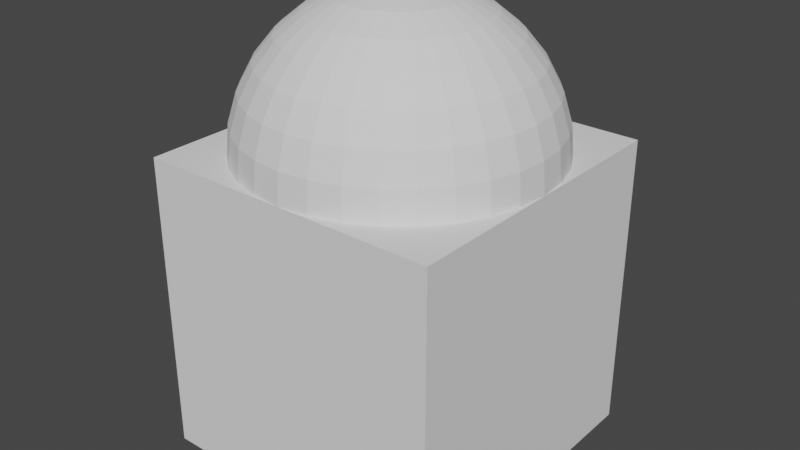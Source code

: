 # Source: test.blend  (saved by Blender 3.2.14; exported with 4.5.12 LTS)
import bpy
from mathutils import Matrix  # noqa: F401  (used for matrix-valued properties, if any)

bpy.ops.wm.read_factory_settings(use_empty=True)
scene = bpy.context.scene
scene.name = 'Scene'

# ---- collections
col_collection = bpy.data.collections.new('Collection'); scene.collection.children.link(col_collection)

# ---- world
world_world = bpy.data.worlds.new('World'); scene.world = world_world
world_world.use_nodes = True; world_world.node_tree.nodes.clear()
_N = world_world.node_tree.nodes; _L = world_world.node_tree.links
n0 = _N.new('ShaderNodeOutputWorld'); n0.name = 'World Output'; n0.location = (300, 300)
n1 = _N.new('ShaderNodeBackground'); n1.name = 'Background'; n1.location = (10, 300)
n1.inputs[0].default_value = (0.05088, 0.05088, 0.05088, 1.0)
_L.new(n1.outputs[0], n0.inputs[0])
n0.is_active_output = True
world_world.color = (0.05088, 0.05088, 0.05088)
world_world.use_sun_shadow = False
world_world.sun_shadow_jitter_overblur = 0.0

# ---- meshes
me_untitled_002 = bpy.data.meshes.new('untitled.002')
me_untitled_002.from_pydata([(-1.0, 1.0, 1.0), (-1.0, 0.302, 0.302), (-1.0, 0.2549, 0.3415), (-1.0, 0.1758, 0.3845), (-1.0, -0.373, -0.2895), (-1.0, -0.3349, -0.3349), (-1.0, -1.0, -1.0), (-1.0, -0.4156, -0.2124), (-1.0, -1.0, 1.0), (-1.0, 0.08972, 0.4111), (-1.0, -0.4425, -0.1282), (-1.0, -4.022e-08, 0.4201), (-1.0, -0.08972, 0.4111), (-1.0, -0.4526, -0.04016), (-1.0, -0.4453, 0.04847), (-1.0, -0.1758, 0.3845), (-1.0, -0.2549, 0.3415), (-1.0, -0.4208, 0.1342), (-1.0, -0.3797, 0.2137), (-1.0, -0.3237, 0.2837), (-1.0, -0.3165, -0.3568), (-1.0, -0.2481, -0.4117), (-1.0, 0.3237, 0.2837), (-1.0, 0.3797, 0.2137), (-1.0, -0.1707, -0.4524), (-1.0, -0.08693, -0.4774), (-1.0, 0.4208, 0.1342), (-1.0, 0.4453, 0.04847), (-1.0, 1.0, -1.0), (-1.0, 6.046e-08, -0.4858), (-1.0, 0.4526, -0.04016), (-1.0, 0.08693, -0.4774), (-1.0, 0.1707, -0.4524), (-1.0, 0.4425, -0.1282), (-1.0, 0.4156, -0.2124), (-1.0, 0.2481, -0.4117), (-1.0, 0.3165, -0.3568), (-1.0, 0.373, -0.2895), (1.0, 1.0, 1.0), (1.0, 1.0, -1.0), (1.0, -1.0, 1.0), (1.0, -1.0, -1.0), (0.5556, 0.8315, 1.0), (0.7071, 0.7071, 1.0), (0.7071, -0.7071, 1.0), (0.5556, -0.8315, 1.0), (0.3827, -0.9239, 1.0), (0.3827, 0.9239, 1.0), (0.1951, 0.9808, 1.0), (0.1951, -0.9808, 1.0), (-2.66e-07, -1.0, 1.0), (5.384e-07, 1.0, 1.0), (-0.1951, -0.9808, 1.0), (-0.1951, 0.9808, 1.0), (-0.3827, 0.9239, 1.0), (-0.3827, -0.9239, 1.0), (-0.5556, -0.8315, 1.0), (-0.5556, 0.8315, 1.0), (-0.7071, 0.7071, 1.0), (-0.7071, -0.7071, 1.0), (-0.8315, -0.5556, 1.0), (-0.8315, 0.5556, 1.0), (-0.9239, 0.3827, 1.0), (-0.9239, -0.3827, 1.0), (-0.9808, -0.1951, 1.0), (-0.9808, 0.1951, 1.0), (-1.0, 3.856e-07, 1.0), (0.8315, 0.5556, 1.0), (0.9239, 0.3827, 1.0), (0.8315, -0.5556, 1.0), (0.9239, -0.3827, 1.0), (0.9808, 0.1951, 1.0), (1.0, -1.656e-07, 1.0), (0.9808, -0.1951, 1.0), (0.0, 0.9239, 1.383), (0.0, 0.8315, 1.555), (0.1622, 0.8155, 1.555), (0.1802, 0.9061, 1.383), (0.0, 0.9808, 1.195), (0.1913, 0.9619, 1.195), (0.0, 0.1951, 1.981), (-8.077e-08, -1.209e-07, 2.0), (0.03806, 0.1913, 1.981), (0.0, 0.3827, 1.924), (0.07466, 0.3753, 1.924), (0.0, 0.5556, 1.831), (0.1084, 0.5449, 1.831), (0.0, 0.7071, 1.707), (0.1379, 0.6935, 1.707), (0.2706, 0.6533, 1.707), (0.3182, 0.7682, 1.555), (0.3536, 0.8536, 1.383), (0.3753, 0.9061, 1.195), (0.07466, 0.1802, 1.981), (0.1464, 0.3536, 1.924), (0.2126, 0.5133, 1.831), (0.1084, 0.1622, 1.981), (0.2126, 0.3182, 1.924), (0.3087, 0.4619, 1.831), (0.3928, 0.5879, 1.707), (0.4619, 0.6913, 1.555), (0.5133, 0.7682, 1.383), (0.5449, 0.8155, 1.195), (0.5, 0.5, 1.707), (0.5879, 0.5879, 1.555), (0.6533, 0.6533, 1.383), (0.6935, 0.6935, 1.195), (0.1379, 0.1379, 1.981), (0.2706, 0.2706, 1.924), (0.3928, 0.3928, 1.831), (0.1622, 0.1084, 1.981), (0.3182, 0.2126, 1.924), (0.4619, 0.3087, 1.831), (0.5879, 0.3928, 1.707), (0.6913, 0.4619, 1.555), (0.7682, 0.5133, 1.383), (0.8155, 0.5449, 1.195), (0.7682, 0.3182, 1.555), (0.8536, 0.3536, 1.383), (0.9061, 0.3753, 1.195), (0.1802, 0.07466, 1.981), (0.3536, 0.1464, 1.924), (0.5133, 0.2126, 1.831), (0.6533, 0.2706, 1.707), (0.1913, 0.03806, 1.981), (0.3753, 0.07466, 1.924), (0.5449, 0.1084, 1.831), (0.6935, 0.1379, 1.707), (0.8155, 0.1622, 1.555), (0.9061, 0.1802, 1.383), (0.9619, 0.1913, 1.195), (0.8315, -9.109e-08, 1.555), (0.9239, -1.658e-08, 1.383), (0.9808, -9.109e-08, 1.195), (0.1951, -6.874e-08, 1.981), (0.3827, -1.209e-07, 1.924), (0.5556, -1.134e-07, 1.831), (0.7071, -4.638e-08, 1.707), (0.3753, -0.07466, 1.924), (0.5449, -0.1084, 1.831), (0.6935, -0.1379, 1.707), (0.8155, -0.1622, 1.555), (0.9061, -0.1802, 1.383), (0.9619, -0.1913, 1.195), (0.1913, -0.03806, 1.981), (0.8536, -0.3536, 1.383), (0.9061, -0.3753, 1.195), (0.1802, -0.07466, 1.981), (0.3536, -0.1464, 1.924), (0.5133, -0.2126, 1.831), (0.6533, -0.2706, 1.707), (0.7682, -0.3182, 1.555), (0.4619, -0.3087, 1.831), (0.5879, -0.3928, 1.707), (0.6913, -0.4619, 1.555), (0.7682, -0.5133, 1.383), (0.8155, -0.5449, 1.195), (0.1622, -0.1084, 1.981), (0.3182, -0.2126, 1.924), (0.6935, -0.6935, 1.195), (0.1379, -0.1379, 1.981), (0.2706, -0.2706, 1.924), (0.3928, -0.3928, 1.831), (0.5, -0.5, 1.707), (0.5879, -0.5879, 1.555), (0.6533, -0.6533, 1.383), (0.3087, -0.4619, 1.831), (0.3928, -0.5879, 1.707), (0.4619, -0.6913, 1.555), (0.5133, -0.7682, 1.383), (0.5449, -0.8155, 1.195), (0.1084, -0.1622, 1.981), (0.2126, -0.3182, 1.924), (0.3753, -0.9061, 1.195), (0.07466, -0.1802, 1.981), (0.1464, -0.3536, 1.924), (0.2126, -0.5133, 1.831), (0.2706, -0.6533, 1.707), (0.3182, -0.7682, 1.555), (0.3536, -0.8536, 1.383), (0.1379, -0.6935, 1.707), (0.1622, -0.8155, 1.555), (0.1802, -0.9061, 1.383), (0.1913, -0.9619, 1.195), (0.03806, -0.1913, 1.981), (0.07466, -0.3753, 1.924), (0.1084, -0.5449, 1.831), (2.154e-09, -0.1951, 1.981), (-2.765e-08, -0.3827, 1.924), (-6.49e-08, -0.5556, 1.831), (4.686e-08, -0.7071, 1.707), (-1.275e-08, -0.8315, 1.555), (1.706e-08, -0.9239, 1.383), (-7.235e-08, -0.9808, 1.195), (-0.1379, -0.6935, 1.707), (-0.1622, -0.8155, 1.555), (-0.1802, -0.9061, 1.383), (-0.1913, -0.9619, 1.195), (-0.03806, -0.1913, 1.981), (-0.07466, -0.3753, 1.924), (-0.1084, -0.5449, 1.831), (-0.07466, -0.1802, 1.981), (-0.1464, -0.3536, 1.924), (-0.2126, -0.5133, 1.831), (-0.2706, -0.6533, 1.707), (-0.3182, -0.7682, 1.555), (-0.3536, -0.8536, 1.383), (-0.3753, -0.9061, 1.195), (-0.4619, -0.6913, 1.555), (-0.5133, -0.7682, 1.383), (-0.5449, -0.8155, 1.195), (-0.1084, -0.1622, 1.981), (-0.2126, -0.3182, 1.924), (-0.3087, -0.4619, 1.831), (-0.3928, -0.5879, 1.707), (-0.2706, -0.2706, 1.924), (-0.3928, -0.3928, 1.831), (-0.5, -0.5, 1.707), (-0.5879, -0.5879, 1.555), (-0.6533, -0.6533, 1.383), (-0.6935, -0.6935, 1.195), (-0.1379, -0.1379, 1.981), (-0.7682, -0.5133, 1.383), (-0.8155, -0.5449, 1.195), (-0.1622, -0.1084, 1.981), (-0.3182, -0.2126, 1.924), (-0.4619, -0.3087, 1.831), (-0.5879, -0.3928, 1.707), (-0.6913, -0.4619, 1.555), (-0.3536, -0.1464, 1.924), (-0.5133, -0.2126, 1.831), (-0.6533, -0.2706, 1.707), (-0.7682, -0.3182, 1.555), (-0.8536, -0.3536, 1.383), (-0.9061, -0.3753, 1.195), (-0.1802, -0.07466, 1.981), (-0.9061, -0.1802, 1.383), (-0.9619, -0.1913, 1.195), (-0.1913, -0.03806, 1.981), (-0.3753, -0.07466, 1.924), (-0.5449, -0.1084, 1.831), (-0.6935, -0.1379, 1.707), (-0.8155, -0.1622, 1.555), (-0.5556, 5.771e-09, 1.831), (-0.7071, -9.109e-08, 1.707), (-0.8315, -4.638e-08, 1.555), (-0.9239, -1.68e-09, 1.383), (-0.9808, 7.283e-08, 1.195), (-0.1951, -7.246e-08, 1.981), (-0.3827, -4.638e-08, 1.924), (-0.9619, 0.1913, 1.195), (-0.1913, 0.03806, 1.981), (-0.3753, 0.07466, 1.924), (-0.5449, 0.1084, 1.831), (-0.6935, 0.1379, 1.707), (-0.8155, 0.1622, 1.555), (-0.9061, 0.1802, 1.383), (-0.5133, 0.2126, 1.831), (-0.6533, 0.2706, 1.707), (-0.7682, 0.3182, 1.555), (-0.8536, 0.3536, 1.383), (-0.9061, 0.3753, 1.195), (-0.1802, 0.07466, 1.981), (-0.3536, 0.1464, 1.924), (-0.8155, 0.5449, 1.195), (-0.1622, 0.1084, 1.981), (-0.3182, 0.2126, 1.924), (-0.4619, 0.3087, 1.831), (-0.5879, 0.3928, 1.707), (-0.6913, 0.4619, 1.555), (-0.7682, 0.5133, 1.383), (-0.5, 0.5, 1.707), (-0.5879, 0.5879, 1.555), (-0.6533, 0.6533, 1.383), (-0.6935, 0.6935, 1.195), (-0.1379, 0.1379, 1.981), (-0.2706, 0.2706, 1.924), (-0.3928, 0.3928, 1.831), (-0.1084, 0.1622, 1.981), (-0.2126, 0.3182, 1.924), (-0.3087, 0.4619, 1.831), (-0.3928, 0.5879, 1.707), (-0.4619, 0.6913, 1.555), (-0.5133, 0.7682, 1.383), (-0.5449, 0.8155, 1.195), (-0.3182, 0.7682, 1.555), (-0.3536, 0.8536, 1.383), (-0.3753, 0.9061, 1.195), (-0.07466, 0.1802, 1.981), (-0.1464, 0.3536, 1.924), (-0.2126, 0.5133, 1.831), (-0.2706, 0.6533, 1.707), (-0.03806, 0.1913, 1.981), (-0.07466, 0.3753, 1.924), (-0.1084, 0.5449, 1.831), (-0.1379, 0.6935, 1.707), (-0.1622, 0.8155, 1.555), (-0.1802, 0.9061, 1.383), (-0.1913, 0.9619, 1.195), (-0.09522, 1.437e-07, -0.06927)], [], [(0, 1, 2), (0, 2, 3), (4, 5, 6), (7, 4, 6), (8, 0, 3), (8, 3, 9), (7, 6, 8), (10, 7, 8), (8, 9, 11), (8, 11, 12), (13, 10, 8), (14, 13, 8), (8, 12, 15), (8, 15, 16), (17, 14, 8), (18, 17, 8), (8, 16, 19), (8, 19, 18), (6, 5, 20), (6, 20, 21), (22, 1, 0), (23, 22, 0), (6, 21, 24), (6, 24, 25), (26, 23, 0), (27, 26, 0), (28, 6, 25), (28, 25, 29), (27, 0, 28), (30, 27, 28), (28, 29, 31), (28, 31, 32), (33, 30, 28), (34, 33, 28), (28, 32, 35), (28, 35, 36), (37, 34, 28), (36, 37, 28), (28, 0, 38), (28, 38, 39), (39, 38, 40), (39, 40, 41), (41, 40, 8), (41, 8, 6), (28, 39, 41), (28, 41, 6), (42, 43, 38), (40, 44, 45), (40, 45, 46), (47, 42, 38), (48, 47, 38), (40, 46, 49), (40, 49, 50), (51, 48, 38), (51, 38, 0), (8, 40, 50), (8, 50, 52), (53, 51, 0), (54, 53, 0), (8, 52, 55), (8, 55, 56), (57, 54, 0), (58, 57, 0), (8, 56, 59), (8, 59, 60), (61, 58, 0), (62, 61, 0), (8, 60, 63), (8, 63, 64), (65, 62, 0), (8, 64, 66), (66, 65, 0), (0, 8, 66), (38, 43, 67), (38, 67, 68), (69, 44, 40), (70, 69, 40), (38, 68, 71), (38, 71, 72), (73, 70, 40), (40, 38, 72), (40, 72, 73), (74, 75, 76), (74, 76, 77), (78, 74, 77), (78, 77, 79), (78, 79, 48), (78, 48, 51), (80, 81, 82), (83, 80, 82), (83, 82, 84), (85, 83, 84), (85, 84, 86), (87, 85, 86), (87, 86, 88), (75, 87, 88), (75, 88, 76), (76, 88, 89), (76, 89, 90), (77, 76, 90), (77, 90, 91), (79, 77, 91), (79, 91, 92), (79, 92, 47), (79, 47, 48), (82, 81, 93), (84, 82, 93), (84, 93, 94), (86, 84, 94), (86, 94, 95), (88, 86, 95), (88, 95, 89), (93, 81, 96), (94, 93, 96), (94, 96, 97), (95, 94, 97), (95, 97, 98), (89, 95, 98), (89, 98, 99), (90, 89, 99), (90, 99, 100), (91, 90, 100), (91, 100, 101), (92, 91, 101), (92, 101, 102), (92, 102, 42), (92, 42, 47), (100, 99, 103), (100, 103, 104), (101, 100, 104), (101, 104, 105), (102, 101, 105), (102, 105, 106), (102, 106, 43), (102, 43, 42), (96, 81, 107), (97, 96, 107), (97, 107, 108), (98, 97, 108), (98, 108, 109), (99, 98, 109), (99, 109, 103), (108, 107, 110), (108, 110, 111), (109, 108, 111), (109, 111, 112), (103, 109, 112), (103, 112, 113), (104, 103, 113), (104, 113, 114), (105, 104, 114), (105, 114, 115), (106, 105, 115), (106, 115, 116), (43, 106, 116), (43, 116, 67), (107, 81, 110), (115, 114, 117), (115, 117, 118), (116, 115, 118), (116, 118, 119), (67, 116, 119), (67, 119, 68), (110, 81, 120), (111, 110, 120), (111, 120, 121), (112, 111, 121), (112, 121, 122), (113, 112, 122), (113, 122, 123), (114, 113, 123), (114, 123, 117), (121, 120, 124), (121, 124, 125), (122, 121, 125), (122, 125, 126), (123, 122, 126), (123, 126, 127), (117, 123, 127), (117, 127, 128), (118, 117, 128), (118, 128, 129), (119, 118, 129), (119, 129, 130), (68, 119, 130), (68, 130, 71), (120, 81, 124), (129, 128, 131), (129, 131, 132), (130, 129, 132), (130, 132, 133), (71, 130, 133), (71, 133, 72), (124, 81, 134), (125, 124, 134), (125, 134, 135), (126, 125, 135), (126, 135, 136), (127, 126, 136), (127, 136, 137), (128, 127, 137), (128, 137, 131), (136, 135, 138), (136, 138, 139), (137, 136, 139), (137, 139, 140), (131, 137, 140), (131, 140, 141), (132, 131, 141), (132, 141, 142), (133, 132, 142), (133, 142, 143), (72, 133, 143), (72, 143, 73), (134, 81, 144), (135, 134, 144), (135, 144, 138), (143, 142, 145), (143, 145, 146), (73, 143, 146), (73, 146, 70), (144, 81, 147), (138, 144, 147), (138, 147, 148), (139, 138, 148), (139, 148, 149), (140, 139, 149), (140, 149, 150), (141, 140, 150), (141, 150, 151), (142, 141, 151), (142, 151, 145), (150, 149, 152), (150, 152, 153), (151, 150, 153), (151, 153, 154), (145, 151, 154), (145, 154, 155), (146, 145, 155), (146, 155, 156), (70, 146, 156), (70, 156, 69), (147, 81, 157), (148, 147, 157), (148, 157, 158), (149, 148, 158), (149, 158, 152), (69, 156, 159), (69, 159, 44), (157, 81, 160), (158, 157, 160), (158, 160, 161), (152, 158, 161), (152, 161, 162), (153, 152, 162), (153, 162, 163), (154, 153, 163), (154, 163, 164), (155, 154, 164), (155, 164, 165), (156, 155, 165), (156, 165, 159), (163, 162, 166), (163, 166, 167), (164, 163, 167), (164, 167, 168), (165, 164, 168), (165, 168, 169), (159, 165, 169), (159, 169, 170), (44, 159, 170), (44, 170, 45), (160, 81, 171), (161, 160, 171), (161, 171, 172), (162, 161, 172), (162, 172, 166), (45, 170, 173), (45, 173, 46), (171, 81, 174), (172, 171, 174), (172, 174, 175), (166, 172, 175), (166, 175, 176), (167, 166, 176), (167, 176, 177), (168, 167, 177), (168, 177, 178), (169, 168, 178), (169, 178, 179), (170, 169, 179), (170, 179, 173), (178, 177, 180), (178, 180, 181), (179, 178, 181), (179, 181, 182), (173, 179, 182), (173, 182, 183), (46, 173, 183), (46, 183, 49), (174, 81, 184), (175, 174, 184), (175, 184, 185), (176, 175, 185), (176, 185, 186), (177, 176, 186), (177, 186, 180), (184, 81, 187), (185, 184, 187), (185, 187, 188), (186, 185, 188), (186, 188, 189), (180, 186, 189), (180, 189, 190), (181, 180, 190), (181, 190, 191), (182, 181, 191), (182, 191, 192), (183, 182, 192), (183, 192, 193), (49, 183, 193), (49, 193, 50), (191, 190, 194), (191, 194, 195), (192, 191, 195), (192, 195, 196), (193, 192, 196), (193, 196, 197), (50, 193, 197), (50, 197, 52), (187, 81, 198), (188, 187, 198), (188, 198, 199), (189, 188, 199), (189, 199, 200), (190, 189, 200), (190, 200, 194), (199, 198, 201), (199, 201, 202), (200, 199, 202), (200, 202, 203), (194, 200, 203), (194, 203, 204), (195, 194, 204), (195, 204, 205), (196, 195, 205), (196, 205, 206), (197, 196, 206), (197, 206, 207), (52, 197, 207), (52, 207, 55), (198, 81, 201), (206, 205, 208), (206, 208, 209), (207, 206, 209), (207, 209, 210), (55, 207, 210), (55, 210, 56), (201, 81, 211), (202, 201, 211), (202, 211, 212), (203, 202, 212), (203, 212, 213), (204, 203, 213), (204, 213, 214), (205, 204, 214), (205, 214, 208), (213, 212, 215), (213, 215, 216), (214, 213, 216), (214, 216, 217), (208, 214, 217), (208, 217, 218), (209, 208, 218), (209, 218, 219), (210, 209, 219), (210, 219, 220), (56, 210, 220), (56, 220, 59), (211, 81, 221), (212, 211, 221), (212, 221, 215), (220, 219, 222), (220, 222, 223), (59, 220, 223), (59, 223, 60), (221, 81, 224), (215, 221, 224), (215, 224, 225), (216, 215, 225), (216, 225, 226), (217, 216, 226), (217, 226, 227), (218, 217, 227), (218, 227, 228), (219, 218, 228), (219, 228, 222), (226, 225, 229), (226, 229, 230), (227, 226, 230), (227, 230, 231), (228, 227, 231), (228, 231, 232), (222, 228, 232), (222, 232, 233), (223, 222, 233), (223, 233, 234), (60, 223, 234), (60, 234, 63), (224, 81, 235), (225, 224, 235), (225, 235, 229), (234, 233, 236), (234, 236, 237), (63, 234, 237), (63, 237, 64), (235, 81, 238), (229, 235, 238), (229, 238, 239), (230, 229, 239), (230, 239, 240), (231, 230, 240), (231, 240, 241), (232, 231, 241), (232, 241, 242), (233, 232, 242), (233, 242, 236), (241, 240, 243), (241, 243, 244), (242, 241, 244), (242, 244, 245), (236, 242, 245), (236, 245, 246), (237, 236, 246), (237, 246, 247), (64, 237, 247), (64, 247, 66), (238, 81, 248), (239, 238, 248), (239, 248, 249), (240, 239, 249), (240, 249, 243), (247, 250, 65), (247, 65, 66), (248, 81, 251), (249, 248, 251), (249, 251, 252), (243, 249, 252), (243, 252, 253), (244, 243, 253), (244, 253, 254), (245, 244, 254), (245, 254, 255), (246, 245, 255), (246, 255, 256), (247, 246, 256), (247, 256, 250), (254, 253, 257), (254, 257, 258), (255, 254, 258), (255, 258, 259), (256, 255, 259), (256, 259, 260), (250, 256, 260), (250, 260, 261), (250, 261, 62), (250, 62, 65), (251, 81, 262), (252, 251, 262), (252, 262, 263), (253, 252, 263), (253, 263, 257), (261, 264, 61), (261, 61, 62), (262, 81, 265), (263, 262, 265), (263, 265, 266), (257, 263, 266), (257, 266, 267), (258, 257, 267), (258, 267, 268), (259, 258, 268), (259, 268, 269), (260, 259, 269), (260, 269, 270), (261, 260, 270), (261, 270, 264), (269, 268, 271), (269, 271, 272), (270, 269, 272), (270, 272, 273), (264, 270, 273), (264, 273, 274), (264, 274, 58), (264, 58, 61), (265, 81, 275), (266, 265, 275), (266, 275, 276), (267, 266, 276), (267, 276, 277), (268, 267, 277), (268, 277, 271), (276, 275, 278), (276, 278, 279), (277, 276, 279), (277, 279, 280), (271, 277, 280), (271, 280, 281), (272, 271, 281), (272, 281, 282), (273, 272, 282), (273, 282, 283), (274, 273, 283), (274, 283, 284), (58, 274, 284), (58, 284, 57), (275, 81, 278), (283, 282, 285), (283, 285, 286), (284, 283, 286), (284, 286, 287), (57, 284, 287), (57, 287, 54), (278, 81, 288), (279, 278, 288), (279, 288, 289), (280, 279, 289), (280, 289, 290), (281, 280, 290), (281, 290, 291), (282, 281, 291), (282, 291, 285), (289, 288, 292), (289, 292, 293), (290, 289, 293), (290, 293, 294), (291, 290, 294), (291, 294, 295), (285, 291, 295), (285, 295, 296), (286, 285, 296), (286, 296, 297), (287, 286, 297), (287, 297, 298), (54, 287, 298), (54, 298, 53), (288, 81, 292), (297, 296, 75), (297, 75, 74), (298, 297, 74), (298, 74, 78), (53, 298, 78), (53, 78, 51), (292, 81, 80), (293, 292, 80), (293, 80, 83), (294, 293, 83), (294, 83, 85), (295, 294, 85), (295, 85, 87), (296, 295, 87), (296, 87, 75), (25, 299, 29), (21, 299, 24), (20, 299, 21), (9, 299, 11), (31, 299, 32), (29, 299, 31), (35, 299, 36), (30, 299, 27), (14, 299, 13), (2, 299, 3), (13, 299, 10), (27, 299, 26), (36, 299, 37), (18, 299, 17), (37, 299, 34), (4, 299, 20), (4, 20, 5), (23, 299, 22), (3, 299, 9), (7, 299, 4), (19, 299, 18), (15, 299, 16), (33, 299, 30), (32, 299, 35), (11, 299, 12), (24, 299, 25), (17, 299, 14), (26, 299, 23), (34, 299, 33), (10, 299, 7), (12, 299, 15), (22, 299, 1), (299, 2, 1), (16, 299, 19)])
me_untitled_002.update()

# ---- objects
ob_untitled = bpy.data.objects.new('untitled', me_untitled_002)

# ---- transforms, parenting, visibility, modifiers, constraints
ob_untitled.location = (0.0, 0.0, 0.0)

# ---- collection membership
col_collection.objects.link(ob_untitled)

# ---- scene / render settings (as saved in the file)
scene.frame_start = 1; scene.frame_end = 250; scene.frame_set(0)
scene.render.engine = 'BLENDER_EEVEE_NEXT'
scene.cycles.sampling_pattern = 'TABULATED_SOBOL'
scene.cycles.use_light_tree = False
scene.view_settings.view_transform = 'Filmic'
bpy.context.view_layer.update()

# ---- added for rendering (the .blend has no active camera and no usable light): camera, sun
cam_auto = bpy.data.cameras.new('AutoCamera')
cam_auto.lens = 50.0
cam_auto.sensor_width = 36.0
cam_auto.clip_end = 1000.0
ob_auto_camera = bpy.data.objects.new('AutoCamera', cam_auto)
scene.collection.objects.link(ob_auto_camera)
ob_auto_camera.location = (3.81474, -4.57769, 3.55175)
ob_auto_camera.rotation_euler = (1.09748, -7.21219e-08, 0.694738)
scene.camera = ob_auto_camera
light_auto_sun = bpy.data.lights.new('AutoSun', 'SUN')
light_auto_sun.energy = 3.0
light_auto_sun.angle = 0.0523599
ob_auto_sun = bpy.data.objects.new('AutoSun', light_auto_sun)
scene.collection.objects.link(ob_auto_sun)
ob_auto_sun.rotation_euler = (0.872665, 0.174533, 0.523599)
bpy.context.view_layer.update()
